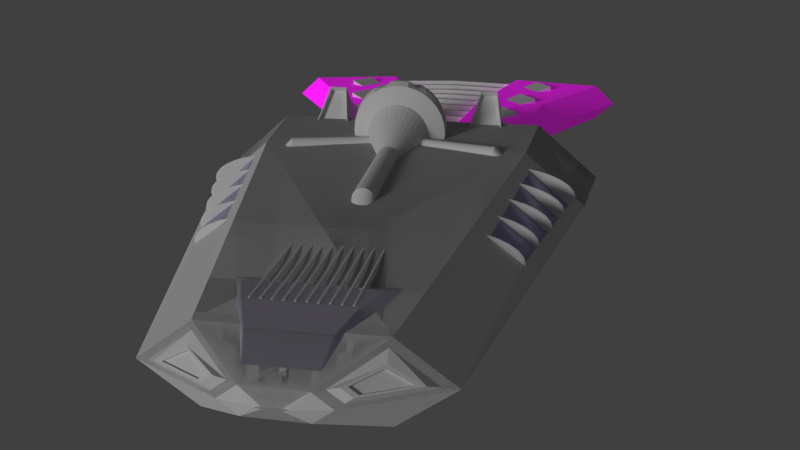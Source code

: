 # Source: ship01.blend  (saved by Blender 2.74.0; exported with 4.5.12 LTS)
import bpy
from mathutils import Matrix  # noqa: F401  (used for matrix-valued properties, if any)

bpy.ops.wm.read_factory_settings(use_empty=True)
scene = bpy.context.scene
scene.name = 'Scene'

# ---- collections
col_collection_1 = bpy.data.collections.new('Collection 1'); scene.collection.children.link(col_collection_1)

# ---- images (referenced by path relative to the original .blend; pixels are not part of the script)
import os
ASSET_DIR = os.environ.get("B2B_ASSET_DIR", "")  # directory of the original .blend (textures are referenced by path, not embedded)
HERE = os.path.dirname(os.path.abspath(__file__))  # packed textures are extracted next to this script under _unpacked/

def load_image(name, relpath, width, height, colorspace="sRGB"):
    """Load a texture the original file referenced (path relative to the .blend, or extracted next to this script)."""
    p = next((c for c in (os.path.join(HERE, relpath), os.path.join(ASSET_DIR, relpath)) if relpath and os.path.exists(c)), "")
    if p:
        img = bpy.data.images.load(p, check_existing=True)
        img.name = name
    else:  # same state as the original file: an image datablock whose file is absent (Cycles renders it pink)
        img = bpy.data.images.new(name, width, height)
        img.source = "FILE"
        img.filepath = "//" + (relpath or name)
    img.colorspace_settings.name = colorspace
    return img
img_ship01_reactor_png = load_image('ship01_reactor.png', 'ship01_reactor.png', 1024, 1024, 'sRGB')

# ---- materials (node trees are filled in below, after node groups)
mat_glass = bpy.data.materials.new('Glass')
mat_glass.alpha_threshold = 0.0
mat_glass.roughness = 0.5
mat_reactor = bpy.data.materials.new('Reactor')
mat_reactor.alpha_threshold = 0.0
mat_reactor.roughness = 0.5

# ---- material node trees
mat_glass.use_nodes = True; mat_glass.node_tree.nodes.clear()
_N = mat_glass.node_tree.nodes; _L = mat_glass.node_tree.links
n0 = _N.new('ShaderNodeOutputMaterial'); n0.name = 'Material Output'; n0.location = (446, 268)
n1 = _N.new('ShaderNodeMixShader'); n1.name = 'Mix Shader'; n1.location = (220, 305)
n1.inputs[0].default_value = 0.1365
n2 = _N.new('ShaderNodeBsdfAnisotropic'); n2.name = 'Glossy BSDF'; n2.location = (-264, 152)
n2.distribution = 'GGX'
n2.inputs[1].default_value = 0.4472
n3 = _N.new('ShaderNodeBsdfDiffuse'); n3.name = 'Diffuse BSDF'; n3.location = (-271, 305)
n4 = _N.new('ShaderNodeAddShader'); n4.name = 'Add Shader'; n4.location = (-27, 163)
n5 = _N.new('ShaderNodeAddShader'); n5.name = 'Add Shader.001'; n5.location = (113, 451)
n6 = _N.new('ShaderNodeBsdfGlass'); n6.name = 'Glass BSDF'; n6.location = (-133, 489)
n6.distribution = 'BECKMANN'
n6.inputs[0].default_value = (0.8193, 0.759, 1.0, 1.0)
n6.inputs[2].default_value = 1.45
_L.new(n2.outputs[0], n4.inputs[1])
_L.new(n3.outputs[0], n4.inputs[0])
_L.new(n4.outputs[0], n1.inputs[2])
_L.new(n1.outputs[0], n0.inputs[0])
_L.new(n5.outputs[0], n1.inputs[1])
_L.new(n6.outputs[0], n5.inputs[0])
n0.is_active_output = True
mat_reactor.use_nodes = True; mat_reactor.node_tree.nodes.clear()
_N = mat_reactor.node_tree.nodes; _L = mat_reactor.node_tree.links
n0 = _N.new('ShaderNodeBsdfDiffuse'); n0.name = 'Diffuse BSDF'; n0.location = (10, 300)
n1 = _N.new('ShaderNodeOutputMaterial'); n1.name = 'Material Output'; n1.location = (405, 193)
n2 = _N.new('ShaderNodeBsdfAnisotropic'); n2.name = 'Glossy BSDF'; n2.location = (-40, 81)
n2.distribution = 'GGX'
n2.inputs[0].default_value = (0.5444, 0.4496, 0.3923, 1.0)
n2.inputs[1].default_value = 0.5323
n3 = _N.new('ShaderNodeMixShader'); n3.name = 'Mix Shader'; n3.location = (212, 177)
n3.inputs[0].default_value = 0.3455
n4 = _N.new('ShaderNodeTexNoise'); n4.name = 'Noise Texture'; n4.location = (-508, -13)
n4.inputs[2].default_value = 997.6
n4.inputs[3].default_value = 0.7
n4.inputs[8].default_value = 0.95
n5 = _N.new('ShaderNodeTexCoord'); n5.name = 'Texture Coordinate'; n5.location = (-532, 277)
n6 = _N.new('ShaderNodeTexImage'); n6.name = 'Image Texture'; n6.location = (-345, 304)
n6.width = 140
n6.image = img_ship01_reactor_png
n7 = _N.new('ShaderNodeBrightContrast'); n7.name = 'Bright/Contrast'; n7.location = (-152, 297)
n7.inputs[1].default_value = 1.9
n7.inputs[2].default_value = 4.5
n8 = _N.new('ShaderNodeNormalMap'); n8.name = 'Normal Map'; n8.location = (-282, 3)
n8.inputs[0].default_value = 0.25
_L.new(n6.outputs[0], n7.inputs[0])
_L.new(n5.outputs[2], n6.inputs[0])
_L.new(n4.outputs[1], n8.inputs[1])
_L.new(n8.outputs[0], n2.inputs[4])
_L.new(n0.outputs[0], n3.inputs[1])
_L.new(n2.outputs[0], n3.inputs[2])
_L.new(n3.outputs[0], n1.inputs[0])
_L.new(n7.outputs[0], n0.inputs[0])
n1.is_active_output = True

# ---- world
world_world = bpy.data.worlds.new('World'); scene.world = world_world
world_world.color = (0.05088, 0.05088, 0.05088)
world_world.use_sun_shadow = False
world_world.sun_shadow_jitter_overblur = 0.0
world_world.cycles.sampling_method = 'MANUAL'
world_world.cycles.sample_map_resolution = 256

# ---- cameras
cam_camera_001 = bpy.data.cameras.new('Camera.001')
cam_camera_001.clip_end = 100.0
cam_camera_001.lens = 35.0
cam_camera_001.sensor_width = 32.0
cam_camera_001.sensor_height = 18.0
cam_camera_001.display_size = 2.0
cam_camera_001.dof.focus_distance = 0.0
cam_camera = bpy.data.cameras.new('Camera')
cam_camera.clip_end = 100.0
cam_camera.lens = 35.0
cam_camera.sensor_width = 32.0
cam_camera.sensor_height = 18.0
cam_camera.ortho_scale = 7.314
cam_camera.dof.focus_distance = 0.0

# ---- lights
light_lamp = bpy.data.lights.new('Lamp', 'SUN')
light_lamp.transmission_factor = 0.0
light_lamp.cutoff_distance = 30.0
light_lamp.angle = 0.2487
light_lamp.energy = 1.0
light_lamp.shadow_buffer_clip_start = 1.001
light_lamp.shadow_soft_size = 0.125
light_lamp.shadow_cascade_max_distance = 1000.0
light_lamp.cycles.use_multiple_importance_sampling = False

# ---- meshes
me_cube = bpy.data.meshes.new('Cube')
me_cube.from_pydata([(1.0, 1.0, -0.3897), (1.0, -1.0, -0.3897), (1.0, 1.0, 0.3897), (1.0, -1.0, 0.3897), (0.3335, -0.9418, 0.367), (1.0, -1.452, -1.49e-07), (0.3335, -1.368, -1.432e-07), (0.3335, 0.9418, -0.367), (0.3335, -0.9418, -0.367), (0.3335, 0.9418, 0.367), (1.0, 1.452, -1.49e-07), (0.3335, 1.368, -1.432e-07), (-2.074, -0.4977, 0.1794), (-2.074, -0.8185, -0.06466), (-2.074, 0.4977, -0.3087), (-2.074, -0.4977, -0.3087), (-2.074, 0.4977, 0.1794), (-2.074, 0.8185, -0.06466), (-2.346, -0.1726, 0.01997), (-2.346, -0.2838, -0.06466), (-2.346, 0.1726, -0.1493), (-2.346, -0.1726, -0.1493), (-2.346, 0.1726, 0.01997), (-2.346, 0.2838, -0.06466), (-2.385, -0.05063, -0.05697), (-2.385, -0.08327, -0.06466), (-2.385, 0.05063, -0.07235), (-2.385, -0.05063, -0.07235), (-2.385, 0.05063, -0.05697), (-2.385, 0.08327, -0.06466), (1.116, 0.8517, -0.3319), (1.116, -0.8517, -0.3319), (1.116, 0.8517, 0.3319), (1.116, -0.8517, 0.3319), (1.116, -1.237, -1.303e-07), (1.116, 1.237, -1.303e-07), (0.1794, 0.9869, 0.2927), (0.1794, 1.259, 0.05819), (-0.834, 0.8172, 0.1989), (-0.834, 1.022, 0.04297), (0.1771, 0.7323, 0.06358), (-0.8402, 0.5626, 0.0381)], [], [(3, 5, 34, 33), (3, 4, 6, 5), (0, 10, 35, 30), (11, 17, 39, 37), (0, 1, 8, 7), (2, 9, 4, 3), (4, 9, 16, 12), (2, 0, 7, 9), (8, 1, 5, 6), (8, 6, 13, 15), (3, 4, 8, 1), (7, 11, 10, 0), (2, 10, 11, 9), (10, 2, 32, 35), (12, 16, 22, 18), (15, 13, 19, 21), (11, 7, 14, 17), (7, 8, 15, 14), (22, 23, 29, 28), (18, 22, 28, 24), (21, 19, 25, 27), (17, 14, 20, 23), (14, 15, 21, 20), (13, 12, 18, 19), (28, 29, 26), (27, 24, 28, 26), (24, 27, 25), (23, 20, 26, 29), (20, 21, 27, 26), (19, 18, 24, 25), (30, 32, 33, 31), (31, 33, 34), (30, 35, 32), (5, 1, 31, 34), (2, 3, 33, 32), (1, 0, 30, 31), (17, 23, 22, 16), (38, 41, 39), (16, 9, 36, 38), (17, 16, 38, 39), (9, 11, 37, 36), (39, 41, 40, 37), (38, 36, 40, 41), (37, 40, 36)])
me_cube.materials.append(None)
me_cube.use_remesh_preserve_volume = False
me_cube.use_remesh_preserve_attributes = False
me_cube.use_mirror_vertex_groups = False
me_cube.update()
me_sphere = bpy.data.meshes.new('Sphere')
me_sphere.from_pydata([(-0.06673, -0.2845, 0.258), (-0.19, -0.2845, 0.2069), (-0.2419, -0.2845, 0.1643), (-0.2844, -0.2845, 0.1125), (-0.316, -0.2845, 0.05338), (-0.3355, -0.2845, -0.01079), (-0.342, -0.2845, -0.07752), (-0.3355, -0.2845, -0.1442), (0.06673, -0.2845, 0.258), (0.19, -0.2845, 0.2069), (0.2419, -0.2845, 0.1643), (0.2844, -0.2845, 0.1125), (0.316, -0.2845, 0.05338), (0.3355, -0.2845, -0.01079), (0.342, -0.2845, -0.07752), (0.3355, -0.2845, -0.1442), (0.06545, -0.2975, 0.258), (0.1864, -0.3215, 0.2069), (0.2372, -0.3316, 0.1643), (0.2789, -0.3399, 0.1125), (0.3099, -0.3461, 0.05338), (0.329, -0.3499, -0.01079), (0.3355, -0.3512, -0.07752), (0.329, -0.3499, -0.1442), (0.06165, -0.31, 0.258), (0.1756, -0.3572, 0.2069), (0.2235, -0.377, 0.1643), (0.2628, -0.3933, 0.1125), (0.292, -0.4054, 0.05338), (0.3099, -0.4128, -0.01079), (0.316, -0.4153, -0.07752), (0.3099, -0.4128, -0.1442), (0.05548, -0.3215, 0.258), (0.158, -0.39, 0.2069), (0.2011, -0.4188, 0.1643), (0.2365, -0.4425, 0.1125), (0.2628, -0.46, 0.05338), (0.2789, -0.4708, -0.01079), (0.2844, -0.4745, -0.07752), (0.2789, -0.4708, -0.1442), (0.04719, -0.3316, 0.258), (0.1344, -0.4188, 0.2069), (0.171, -0.4555, 0.1643), (0.2011, -0.4856, 0.1125), (0.2235, -0.5079, 0.05338), (0.2372, -0.5217, -0.01079), (0.2419, -0.5263, -0.07752), (0.2372, -0.5217, -0.1442), (0.03707, -0.3399, 0.258), (0.1056, -0.4425, 0.2069), (0.1344, -0.4856, 0.1643), (0.158, -0.5209, 0.1125), (0.1756, -0.5472, 0.05338), (0.1864, -0.5634, -0.01079), (0.19, -0.5689, -0.07752), (0.1864, -0.5634, -0.1442), (0.02554, -0.3461, 0.258), (0.01302, -0.3499, 0.258), (0.02554, -0.4128, 0.2385), (0.03707, -0.4708, 0.2069), (0.04719, -0.5217, 0.1643), (0.05548, -0.5634, 0.1125), (0.06165, -0.5944, 0.05338), (0.06545, -0.6135, -0.01079), (0.06673, -0.6199, -0.07752), (0.06545, -0.6135, -0.1442), (2.62e-07, -0.3512, 0.258), (2.518e-07, -0.4153, 0.2385), (2.518e-07, -0.4745, 0.2069), (2.186e-07, -0.5263, 0.1643), (2.034e-07, -0.5689, 0.1125), (2.645e-07, -0.6005, 0.05338), (1.881e-07, -0.6199, -0.01079), (2.034e-07, -0.6265, -0.07752), (1.881e-07, -0.6199, -0.1442), (-0.01302, -0.3499, 0.258), (-0.02554, -0.4128, 0.2385), (-0.03707, -0.4708, 0.2069), (-0.04718, -0.5217, 0.1643), (-0.05548, -0.5634, 0.1125), (-0.06165, -0.5944, 0.05338), (-0.06545, -0.6135, -0.01079), (-0.06673, -0.6199, -0.07752), (-0.06545, -0.6135, -0.1442), (2.241e-07, -0.2845, 0.2645), (-0.02554, -0.3461, 0.258), (-0.03707, -0.3399, 0.258), (-0.1056, -0.4425, 0.2069), (-0.1344, -0.4856, 0.1643), (-0.158, -0.5209, 0.1125), (-0.1756, -0.5472, 0.05338), (-0.1864, -0.5634, -0.01079), (-0.19, -0.5689, -0.07752), (-0.1864, -0.5634, -0.1442), (-0.04718, -0.3316, 0.258), (-0.1344, -0.4188, 0.2069), (-0.171, -0.4555, 0.1643), (-0.2011, -0.4856, 0.1125), (-0.2235, -0.5079, 0.05338), (-0.2372, -0.5217, -0.01079), (-0.2419, -0.5263, -0.07752), (-0.2372, -0.5217, -0.1442), (-0.05548, -0.3215, 0.258), (-0.158, -0.39, 0.2069), (-0.2011, -0.4188, 0.1643), (-0.2365, -0.4425, 0.1125), (-0.2628, -0.46, 0.05338), (-0.2789, -0.4708, -0.01079), (-0.2844, -0.4745, -0.07752), (-0.2789, -0.4708, -0.1442), (-0.06165, -0.31, 0.258), (-0.1756, -0.3572, 0.2069), (-0.2235, -0.377, 0.1643), (-0.2628, -0.3933, 0.1125), (-0.292, -0.4054, 0.05338), (-0.3099, -0.4128, -0.01079), (-0.316, -0.4153, -0.07752), (-0.3099, -0.4128, -0.1442), (-0.06545, -0.2975, 0.258), (-0.1864, -0.3215, 0.2069), (-0.2372, -0.3316, 0.1643), (-0.2789, -0.3399, 0.1125), (-0.3099, -0.3461, 0.05338), (-0.329, -0.3499, -0.01079), (-0.3355, -0.3512, -0.07752), (-0.329, -0.3499, -0.1442), (-0.06621, -0.2327, 0.2321), (-0.1299, -0.2327, 0.2128), (-0.1886, -0.2327, 0.1814), (-0.24, -0.2327, 0.1392), (-0.2822, -0.2327, 0.08778), (-0.3136, -0.2327, 0.0291), (-0.3329, -0.2327, -0.03457), (-0.3394, -0.2327, -0.1008), (-0.3329, -0.2327, -0.167), (0.06621, -0.2327, 0.2321), (0.1299, -0.2327, 0.2128), (0.1886, -0.2327, 0.1814), (0.24, -0.2327, 0.1392), (0.2822, -0.2327, 0.08778), (0.3136, -0.2327, 0.0291), (0.3329, -0.2327, -0.03457), (0.3394, -0.2327, -0.1008), (0.3329, -0.2327, -0.167), (2.246e-07, -0.2327, 0.2386), (-0.1378, -0.2845, 0.2111), (-0.1253, -0.2845, 0.2157), (-0.1308, -0.2775, 0.2118), (0.1253, -0.2845, 0.2157), (0.1378, -0.2845, 0.2111), (0.1308, -0.2775, 0.2118), (0.1352, -0.3113, 0.2111), (0.1229, -0.3089, 0.2157), (0.1273, -0.3372, 0.2111), (0.1157, -0.3324, 0.2157), (0.1146, -0.361, 0.2111), (0.1042, -0.354, 0.2157), (0.09745, -0.3819, 0.2111), (0.08858, -0.373, 0.2157), (0.07657, -0.399, 0.2111), (0.0696, -0.3886, 0.2157), (0.045, -0.4069, 0.2172), (0.05867, -0.4077, 0.2084), (0.04794, -0.4002, 0.2157), (0.0781, -0.4571, 0.1844), (0.06689, -0.4618, 0.1844), (0.09817, -0.5049, 0.1411), (0.08646, -0.5098, 0.1411), (0.1145, -0.5442, 0.08879), (0.1027, -0.5491, 0.08879), (0.1266, -0.5734, 0.02935), (0.1147, -0.5783, 0.02935), (0.1341, -0.5913, -0.03497), (0.1222, -0.5963, -0.03497), (0.1366, -0.5974, -0.1018), (0.1247, -0.6023, -0.1018), (0.1341, -0.5913, -0.1684), (0.1222, -0.5963, -0.1684), (-0.04794, -0.4002, 0.2157), (-0.05867, -0.4077, 0.2084), (-0.045, -0.4069, 0.2172), (-0.06689, -0.4618, 0.1844), (-0.0781, -0.4571, 0.1844), (-0.08646, -0.5098, 0.1411), (-0.09817, -0.5049, 0.1411), (-0.1027, -0.5491, 0.08879), (-0.1145, -0.5442, 0.08879), (-0.1147, -0.5783, 0.02935), (-0.1266, -0.5734, 0.02935), (-0.1222, -0.5963, -0.03497), (-0.1341, -0.5913, -0.03497), (-0.1247, -0.6023, -0.1018), (-0.1366, -0.5974, -0.1018), (-0.1222, -0.5963, -0.1684), (-0.1341, -0.5913, -0.1684), (-0.07657, -0.399, 0.2111), (-0.0696, -0.3886, 0.2157), (-0.09745, -0.3819, 0.2111), (-0.08858, -0.373, 0.2157), (-0.1146, -0.361, 0.2111), (-0.1042, -0.354, 0.2157), (-0.1273, -0.3372, 0.2111), (-0.1157, -0.3324, 0.2157), (-0.1352, -0.3113, 0.2111), (-0.1229, -0.3089, 0.2157)], [], [(14, 13, 21, 22), (12, 11, 19, 20), (10, 9, 17, 18), (150, 149, 9, 137, 136), (15, 14, 22, 23), (13, 12, 20, 21), (11, 10, 18, 19), (8, 148, 150, 136, 135), (22, 21, 29, 30), (20, 19, 27, 28), (18, 17, 25, 26), (17, 151, 153, 25), (23, 22, 30, 31), (21, 20, 28, 29), (19, 18, 26, 27), (154, 24, 32, 156), (30, 29, 37, 38), (28, 27, 35, 36), (26, 25, 33, 34), (25, 153, 155, 33), (31, 30, 38, 39), (29, 28, 36, 37), (27, 26, 34, 35), (156, 32, 40, 158), (38, 37, 45, 46), (36, 35, 43, 44), (34, 33, 41, 42), (33, 155, 157, 41), (39, 38, 46, 47), (37, 36, 44, 45), (35, 34, 42, 43), (158, 40, 48, 160), (46, 45, 53, 54), (44, 43, 51, 52), (42, 41, 49, 50), (41, 157, 159, 49), (47, 46, 54, 55), (45, 44, 52, 53), (43, 42, 50, 51), (160, 48, 56, 163), (175, 173, 63, 64), (171, 169, 61, 62), (167, 165, 59, 60), (49, 159, 162, 164), (177, 175, 64, 65), (173, 171, 62, 63), (169, 167, 60, 61), (161, 163, 56, 57, 58), (55, 54, 174, 176), (53, 52, 170, 172), (51, 50, 166, 168), (165, 161, 58, 59), (178, 85, 86, 196), (54, 53, 172, 174), (52, 51, 168, 170), (50, 49, 164, 166), (64, 63, 72, 73), (62, 61, 70, 71), (60, 59, 68, 69), (58, 57, 66, 67), (65, 64, 73, 74), (63, 62, 71, 72), (61, 60, 69, 70), (59, 58, 67, 68), (73, 72, 81, 82), (71, 70, 79, 80), (69, 68, 77, 78), (67, 66, 75, 76), (74, 73, 82, 83), (72, 71, 80, 81), (70, 69, 78, 79), (68, 67, 76, 77), (192, 190, 91, 92), (188, 186, 89, 90), (184, 182, 87, 88), (182, 179, 195, 87), (194, 192, 92, 93), (190, 188, 90, 91), (186, 184, 88, 89), (76, 75, 85, 178, 180), (83, 82, 191, 193), (81, 80, 187, 189), (79, 78, 183, 185), (77, 76, 180, 181), (196, 86, 94, 198), (82, 81, 189, 191), (80, 79, 185, 187), (78, 77, 181, 183), (92, 91, 99, 100), (90, 89, 97, 98), (88, 87, 95, 96), (87, 195, 197, 95), (93, 92, 100, 101), (91, 90, 98, 99), (89, 88, 96, 97), (198, 94, 102, 200), (100, 99, 107, 108), (98, 97, 105, 106), (96, 95, 103, 104), (95, 197, 199, 103), (101, 100, 108, 109), (99, 98, 106, 107), (97, 96, 104, 105), (200, 102, 110, 202), (108, 107, 115, 116), (106, 105, 113, 114), (104, 103, 111, 112), (103, 199, 201, 111), (109, 108, 116, 117), (107, 106, 114, 115), (105, 104, 112, 113), (202, 110, 118, 204), (116, 115, 123, 124), (114, 113, 121, 122), (112, 111, 119, 120), (111, 201, 203, 119), (117, 116, 124, 125), (115, 114, 122, 123), (113, 112, 120, 121), (8, 84, 16), (16, 84, 24), (24, 84, 32), (32, 84, 40), (40, 84, 48), (48, 84, 56), (56, 84, 57), (57, 84, 66), (66, 84, 75), (75, 84, 85), (85, 84, 86), (86, 84, 94), (94, 84, 102), (102, 84, 110), (110, 84, 118), (124, 123, 5, 6), (122, 121, 3, 4), (120, 119, 1, 2), (1, 145, 147, 127, 128), (125, 124, 6, 7), (123, 122, 4, 5), (121, 120, 2, 3), (204, 118, 0, 146), (118, 84, 0), (2, 1, 128, 129), (12, 13, 141, 140), (119, 203, 145, 1), (10, 11, 139, 138), (84, 8, 135, 144), (9, 149, 151, 17), (7, 6, 133, 134), (5, 4, 131, 132), (3, 2, 129, 130), (13, 14, 142, 141), (148, 8, 16, 152), (11, 12, 140, 139), (9, 10, 138, 137), (0, 84, 144, 126), (152, 16, 24, 154), (6, 5, 132, 133), (4, 3, 130, 131), (14, 15, 143, 142), (145, 146, 147), (148, 149, 150), (161, 162, 163), (178, 179, 180), (151, 149, 148, 152), (153, 151, 152, 154), (155, 153, 154, 156), (157, 155, 156, 158), (159, 157, 158, 160), (161, 165, 164, 162), (165, 167, 166, 164), (167, 169, 168, 166), (169, 171, 170, 168), (171, 173, 172, 170), (173, 175, 174, 172), (175, 177, 176, 174), (162, 159, 160, 163), (179, 182, 181, 180), (182, 184, 183, 181), (184, 186, 185, 183), (186, 188, 187, 185), (188, 190, 189, 187), (190, 192, 191, 189), (192, 194, 193, 191), (195, 179, 178, 196), (197, 195, 196, 198), (199, 197, 198, 200), (201, 199, 200, 202), (203, 201, 202, 204), (145, 203, 204, 146), (147, 146, 0, 126, 127)])
me_sphere.polygons.foreach_set('use_smooth', [True] * 192)
me_sphere.use_remesh_preserve_volume = False
me_sphere.use_remesh_preserve_attributes = False
me_sphere.use_mirror_vertex_groups = False
me_sphere.update()
me_sphere_001 = bpy.data.meshes.new('Sphere.001')
me_sphere_001.from_pydata([(-0.06621, -0.2327, 0.2321), (-0.1299, -0.2327, 0.2128), (-0.1886, -0.2327, 0.1814), (-0.24, -0.2327, 0.1392), (-0.2822, -0.2327, 0.08778), (-0.3136, -0.2327, 0.0291), (-0.3329, -0.2327, -0.03457), (-0.3394, -0.2327, -0.1008), (-0.3329, -0.2327, -0.167), (0.06621, -0.2327, 0.2321), (0.1299, -0.2327, 0.2128), (0.1886, -0.2327, 0.1814), (0.24, -0.2327, 0.1392), (0.2822, -0.2327, 0.08778), (0.3136, -0.2327, 0.0291), (0.3329, -0.2327, -0.03457), (0.3394, -0.2327, -0.1008), (0.3329, -0.2327, -0.167), (2.246e-07, -0.2327, 0.2386), (-0.04389, -0.1872, 0.1066), (-0.08609, -0.1872, 0.0938), (-0.125, -0.1872, 0.07301), (-0.1591, -0.1872, 0.04504), (-0.187, -0.1872, 0.01095), (-0.2078, -0.1872, -0.02795), (-0.2206, -0.1872, -0.07015), (-0.225, -0.1872, -0.114), (-0.2206, -0.1872, -0.1579), (0.04389, -0.1872, 0.1066), (0.08609, -0.1872, 0.0938), (0.125, -0.1872, 0.07301), (0.1591, -0.1872, 0.04504), (0.187, -0.1872, 0.01095), (0.2078, -0.1872, -0.02795), (0.2206, -0.1872, -0.07015), (0.225, -0.1872, -0.114), (0.2206, -0.1872, -0.1579), (2.189e-07, -0.1872, 0.1109), (-0.01456, 0.1771, -0.09652), (-0.02856, 0.1771, -0.1008), (-0.04146, 0.1771, -0.1077), (-0.05277, 0.1771, -0.1169), (-0.06205, 0.1771, -0.1283), (-0.06895, 0.1771, -0.1412), (-0.07319, 0.1771, -0.1552), (-0.07463, 0.1771, -0.1697), (-0.07319, 0.1771, -0.1843), (0.01456, 0.1771, -0.09652), (0.02856, 0.1771, -0.1008), (0.04146, 0.1771, -0.1077), (0.05277, 0.1771, -0.1169), (0.06205, 0.1771, -0.1283), (0.06895, 0.1771, -0.1412), (0.07319, 0.1771, -0.1552), (0.07463, 0.1771, -0.1697), (0.07319, 0.1771, -0.1843), (2.145e-07, 0.1771, -0.09509), (-0.01456, 0.9144, -0.1484), (-0.02856, 0.9144, -0.1526), (-0.04146, 0.9144, -0.1595), (-0.05277, 0.9144, -0.1688), (-0.06205, 0.9144, -0.1801), (-0.06895, 0.9144, -0.193), (-0.07319, 0.9144, -0.207), (-0.07463, 0.9144, -0.2215), (-0.07319, 0.9144, -0.2361), (0.01456, 0.9144, -0.1484), (0.02856, 0.9144, -0.1526), (0.04146, 0.9144, -0.1595), (0.05277, 0.9144, -0.1688), (0.06205, 0.9144, -0.1801), (0.06895, 0.9144, -0.193), (0.07319, 0.9144, -0.207), (0.07463, 0.9144, -0.2215), (0.07319, 0.9144, -0.2361), (2.145e-07, 0.9144, -0.1469), (-0.01456, 0.9958, -0.2354), (-0.02856, 0.9958, -0.2397), (-0.04146, 0.9958, -0.2466), (-0.05277, 0.9958, -0.2558), (-0.06205, 0.9958, -0.2672), (-0.06895, 0.9958, -0.2801), (-0.07319, 0.9958, -0.2941), (-0.07463, 0.9958, -0.3086), (-0.07319, 0.9958, -0.3232), (0.01456, 0.9958, -0.2354), (0.02856, 0.9958, -0.2397), (0.04146, 0.9958, -0.2466), (0.05277, 0.9958, -0.2558), (0.06205, 0.9958, -0.2672), (0.06895, 0.9958, -0.2801), (0.07319, 0.9958, -0.2941), (0.07463, 0.9958, -0.3086), (0.07319, 0.9958, -0.3232), (2.145e-07, 0.9958, -0.234)], [], [(3, 2, 21, 22), (14, 15, 34, 33), (1, 0, 19, 20), (12, 13, 32, 31), (10, 11, 30, 29), (8, 7, 26, 27), (0, 18, 37, 19), (6, 5, 24, 25), (4, 3, 22, 23), (15, 16, 35, 34), (2, 1, 20, 21), (13, 14, 33, 32), (11, 12, 31, 30), (9, 10, 29, 28), (18, 9, 28, 37), (7, 6, 25, 26), (5, 4, 23, 24), (16, 17, 36, 35), (29, 30, 49, 48), (27, 26, 45, 46), (19, 37, 56, 38), (25, 24, 43, 44), (23, 22, 41, 42), (34, 35, 54, 53), (21, 20, 39, 40), (32, 33, 52, 51), (30, 31, 50, 49), (28, 29, 48, 47), (37, 28, 47, 56), (26, 25, 44, 45), (24, 23, 42, 43), (35, 36, 55, 54), (22, 21, 40, 41), (33, 34, 53, 52), (20, 19, 38, 39), (31, 32, 51, 50), (42, 41, 60, 61), (53, 54, 73, 72), (40, 39, 58, 59), (51, 52, 71, 70), (49, 50, 69, 68), (47, 48, 67, 66), (56, 47, 66, 75), (45, 44, 63, 64), (43, 42, 61, 62), (54, 55, 74, 73), (41, 40, 59, 60), (52, 53, 72, 71), (39, 38, 57, 58), (50, 51, 70, 69), (48, 49, 68, 67), (46, 45, 64, 65), (38, 56, 75, 57), (44, 43, 62, 63), (65, 64, 83, 84), (57, 75, 94, 76), (63, 62, 81, 82), (61, 60, 79, 80), (72, 73, 92, 91), (59, 58, 77, 78), (70, 71, 90, 89), (68, 69, 88, 87), (66, 67, 86, 85), (75, 66, 85, 94), (64, 63, 82, 83), (62, 61, 80, 81), (73, 74, 93, 92), (60, 59, 78, 79), (71, 72, 91, 90), (58, 57, 76, 77), (69, 70, 89, 88), (67, 68, 87, 86)])
me_sphere_001.use_remesh_preserve_volume = False
me_sphere_001.use_remesh_preserve_attributes = False
me_sphere_001.use_mirror_vertex_groups = False
me_sphere_001.update()
me_sphere_002 = bpy.data.meshes.new('Sphere.002')
me_sphere_002.from_pydata([(-0.01456, 0.1771, -0.09652), (-0.02856, 0.1771, -0.1008), (-0.04146, 0.1771, -0.1077), (-0.05277, 0.1771, -0.1169), (-0.06205, 0.1771, -0.1283), (-0.06895, 0.1771, -0.1412), (-0.07319, 0.1771, -0.1552), (-0.07463, 0.1771, -0.1697), (-0.07319, 0.1771, -0.1843), (0.01456, 0.1771, -0.09652), (0.02856, 0.1771, -0.1008), (0.04146, 0.1771, -0.1077), (0.05277, 0.1771, -0.1169), (0.06205, 0.1771, -0.1283), (0.06895, 0.1771, -0.1412), (0.07319, 0.1771, -0.1552), (0.07463, 0.1771, -0.1697), (0.07319, 0.1771, -0.1843), (2.145e-07, 0.1771, -0.09509), (-0.01456, 1.251, -0.1518), (-0.02856, 1.251, -0.1561), (-0.04146, 1.251, -0.1629), (-0.05277, 1.251, -0.1722), (-0.06205, 1.251, -0.1835), (-0.06895, 1.251, -0.1964), (-0.07319, 1.251, -0.2104), (-0.07463, 1.251, -0.225), (-0.07319, 1.251, -0.2396), (0.01456, 1.251, -0.1518), (0.02856, 1.251, -0.1561), (0.04146, 1.251, -0.1629), (0.05277, 1.251, -0.1722), (0.06205, 1.251, -0.1835), (0.06895, 1.251, -0.1964), (0.07319, 1.251, -0.2104), (0.07463, 1.251, -0.225), (0.07319, 1.251, -0.2396), (2.145e-07, 1.251, -0.1504), (-0.01456, 1.341, -0.2555), (-0.02856, 1.341, -0.2597), (-0.04146, 1.341, -0.2666), (-0.05277, 1.341, -0.2759), (-0.06205, 1.341, -0.2872), (-0.06895, 1.341, -0.3001), (-0.07319, 1.341, -0.3141), (-0.07463, 1.341, -0.3287), (-0.07319, 1.341, -0.3432), (0.01456, 1.341, -0.2555), (0.02856, 1.341, -0.2597), (0.04146, 1.341, -0.2666), (0.05277, 1.341, -0.2759), (0.06205, 1.341, -0.2872), (0.06895, 1.341, -0.3001), (0.07319, 1.341, -0.3141), (0.07463, 1.341, -0.3287), (0.07319, 1.341, -0.3432), (2.145e-07, 1.341, -0.254)], [], [(18, 9, 28, 37), (6, 7, 26, 25), (4, 5, 24, 23), (16, 17, 36, 35), (2, 3, 22, 21), (14, 15, 34, 33), (0, 1, 20, 19), (12, 13, 32, 31), (10, 11, 30, 29), (7, 8, 27, 26), (18, 0, 19, 37), (5, 6, 25, 24), (3, 4, 23, 22), (15, 16, 35, 34), (1, 2, 21, 20), (13, 14, 33, 32), (11, 12, 31, 30), (9, 10, 29, 28), (30, 31, 50, 49), (28, 29, 48, 47), (37, 28, 47, 56), (25, 26, 45, 44), (23, 24, 43, 42), (35, 36, 55, 54), (21, 22, 41, 40), (33, 34, 53, 52), (19, 20, 39, 38), (31, 32, 51, 50), (29, 30, 49, 48), (26, 27, 46, 45), (37, 19, 38, 56), (24, 25, 44, 43), (22, 23, 42, 41), (34, 35, 54, 53), (20, 21, 40, 39), (32, 33, 52, 51)])
me_sphere_002.use_remesh_preserve_volume = False
me_sphere_002.use_remesh_preserve_attributes = False
me_sphere_002.use_mirror_vertex_groups = False
me_sphere_002.update()
me_cube_009 = bpy.data.meshes.new('Cube.009')
me_cube_009.from_pydata([(0.1794, 0.9869, 0.2927), (0.1794, 1.259, 0.05819), (-0.834, 0.8172, 0.1989), (-0.834, 1.022, 0.04297), (0.1819, 0.9776, 0.2814), (0.1819, 1.25, 0.04689), (-0.8315, 0.8079, 0.1876), (-0.8315, 1.013, 0.03167), (0.1794, 0.9869, 0.2927), (0.1794, 1.259, 0.05819)], [], [(0, 1, 3, 2), (4, 6, 7, 5), (3, 1, 5, 7), (0, 2, 6, 4), (2, 3, 7, 6), (1, 0, 4, 5), (0, 1, 9, 8)])
me_cube_009.materials.append(mat_glass)
me_cube_009.use_remesh_preserve_volume = False
me_cube_009.use_remesh_preserve_attributes = False
me_cube_009.use_mirror_vertex_groups = False
me_cube_009.update()
me_circle = bpy.data.meshes.new('Circle')
me_circle.from_pydata([(-8.498e-08, 0.2843, 2.198e-31), (-0.05547, 0.2789, -3.612e-25), (-0.1088, 0.2627, -7.084e-25), (-0.158, 0.2364, -1.028e-24), (-0.201, 0.201, -1.309e-24), (-0.2364, 0.158, -1.539e-24), (-0.2627, 0.1088, -1.71e-24), (-0.2789, 0.05547, -1.816e-24), (-0.2843, 2.254e-07, -1.851e-24), (-0.2789, -0.05547, -1.816e-24), (-0.2627, -0.1088, -1.71e-24), (-0.2364, -0.158, -1.539e-24), (-0.201, -0.201, -1.309e-24), (-0.158, -0.2364, -1.028e-24), (-0.1088, -0.2627, -7.084e-25), (-0.05547, -0.2789, -3.611e-25), (7.659e-09, -0.2843, 8.23e-31), (0.05547, -0.2789, 3.612e-25), (0.1088, -0.2627, 7.084e-25), (0.158, -0.2364, 1.028e-24), (0.201, -0.201, 1.309e-24), (0.2364, -0.158, 1.539e-24), (0.2627, -0.1088, 1.71e-24), (0.2789, -0.05547, 1.816e-24), (0.2843, 4.785e-07, 1.851e-24), (0.2789, 0.05547, 1.816e-24), (0.2627, 0.1088, 1.71e-24), (0.2364, 0.158, 1.539e-24), (0.201, 0.201, 1.309e-24), (0.158, 0.2364, 1.028e-24), (0.1088, 0.2627, 7.084e-25), (0.05547, 0.2789, 3.611e-25), (-8.498e-08, 0.2843, -0.0201), (-0.05547, 0.2789, -0.0201), (-0.1088, 0.2627, -0.0201), (-0.158, 0.2364, -0.0201), (-0.201, 0.201, -0.0201), (-0.2364, 0.158, -0.0201), (-0.2627, 0.1088, -0.0201), (-0.2789, 0.05547, -0.0201), (-0.2843, 2.269e-07, -0.0201), (-0.2789, -0.05547, -0.0201), (-0.2627, -0.1088, -0.0201), (-0.2364, -0.158, -0.0201), (-0.201, -0.201, -0.0201), (-0.158, -0.2364, -0.0201), (-0.1088, -0.2627, -0.0201), (-0.05547, -0.2789, -0.0201), (7.659e-09, -0.2843, -0.0201), (0.05547, -0.2789, -0.0201), (0.1088, -0.2627, -0.0201), (0.158, -0.2364, -0.0201), (0.201, -0.201, -0.0201), (0.2364, -0.158, -0.0201), (0.2627, -0.1088, -0.0201), (0.2789, -0.05547, -0.0201), (0.2843, 4.8e-07, -0.0201), (0.2789, 0.05547, -0.0201), (0.2627, 0.1088, -0.0201), (0.2364, 0.158, -0.0201), (0.201, 0.201, -0.0201), (0.158, 0.2364, -0.0201), (0.1088, 0.2627, -0.0201), (0.05547, 0.2789, -0.0201)], [], [(23, 22, 54, 55), (1, 0, 32, 33), (12, 11, 43, 44), (0, 31, 63, 32), (21, 20, 52, 53), (10, 9, 41, 42), (30, 29, 61, 62), (19, 18, 50, 51), (8, 7, 39, 40), (28, 27, 59, 60), (17, 16, 48, 49), (6, 5, 37, 38), (26, 25, 57, 58), (4, 3, 35, 36), (15, 14, 46, 47), (24, 23, 55, 56), (2, 1, 33, 34), (13, 12, 44, 45), (22, 21, 53, 54), (11, 10, 42, 43), (31, 30, 62, 63), (20, 19, 51, 52), (9, 8, 40, 41), (29, 28, 60, 61), (18, 17, 49, 50), (7, 6, 38, 39), (27, 26, 58, 59), (5, 4, 36, 37), (16, 15, 47, 48), (25, 24, 56, 57), (3, 2, 34, 35), (14, 13, 45, 46)])
me_circle.use_remesh_preserve_volume = False
me_circle.use_remesh_preserve_attributes = False
me_circle.use_mirror_vertex_groups = False
me_circle.update()
me_cube_004 = bpy.data.meshes.new('Cube.004')
me_cube_004.from_pydata([(-2.105, 0.485, 0.1419), (-2.105, 0.7316, -0.04564), (-2.314, 0.2352, 0.0194), (-2.314, 0.3207, -0.04564), (-2.166, 0.4872, 0.08775), (-2.158, 0.67, -0.01222), (-2.313, 0.302, 0.036), (-2.313, 0.3654, -0.01222), (-2.181, 0.4805, 0.07428), (-2.175, 0.6242, -0.004281), (-2.297, 0.335, 0.03361), (-2.297, 0.3848, -0.004281), (-2.172, 0.4754, 0.06621), (-2.165, 0.619, -0.01234), (-2.287, 0.3298, 0.02555), (-2.287, 0.3796, -0.01234)], [], [(0, 2, 3, 1), (5, 7, 11, 9), (1, 3, 7, 5), (2, 0, 4, 6), (3, 2, 6, 7), (0, 1, 5, 4), (9, 11, 15, 13), (6, 4, 8, 10), (7, 6, 10, 11), (4, 5, 9, 8), (12, 13, 15, 14), (10, 8, 12, 14), (11, 10, 14, 15), (8, 9, 13, 12)])
me_cube_004.materials.append(None)
me_cube_004.use_remesh_preserve_volume = False
me_cube_004.use_remesh_preserve_attributes = False
me_cube_004.use_mirror_vertex_groups = False
me_cube_004.update()
me_cube_003 = bpy.data.meshes.new('Cube.003')
me_cube_003.from_pydata([(-0.3848, -0.3325, 0.06093), (-0.1883, 0.2377, -0.1249), (-0.2232, 0.08178, 0.01476), (0.3848, -0.3325, 0.06093), (0.1883, 0.2377, -0.1249), (0.2232, 0.08178, 0.01476), (-0.304, -0.1142, 0.06717), (0.304, -0.1142, 0.06717), (-0.4154, -0.1815, -0.06357), (-0.3049, 0.06016, -0.1282), (-0.2572, 0.2524, -0.3003), (0.3049, 0.06016, -0.1282), (0.2572, 0.2524, -0.3003), (0.4154, -0.1815, -0.06357), (0.5258, -0.4799, 0.007765), (-0.5258, -0.4799, 0.007765)], [], [(2, 1, 4, 5), (7, 6, 2, 5), (3, 0, 6, 7), (9, 11, 12, 10), (13, 11, 9, 8), (14, 13, 8, 15), (7, 5, 11, 13), (6, 0, 15, 8), (0, 3, 14, 15), (3, 7, 13, 14), (4, 1, 10, 12), (5, 4, 12, 11), (1, 2, 9, 10), (2, 6, 8, 9)])
me_cube_003.materials.append(mat_glass)
me_cube_003.use_remesh_preserve_volume = False
me_cube_003.use_remesh_preserve_attributes = False
me_cube_003.use_mirror_vertex_groups = False
me_cube_003.update()
me_cube_005 = bpy.data.meshes.new('Cube.005')
me_cube_005.from_pydata([(-0.02816, -0.4373, -0.01865), (-0.005506, -0.4373, 0.01865), (-0.01277, 0.4962, -0.001815), (-0.005506, 0.4373, 0.01865), (0.02816, -0.4373, -0.01865), (0.005506, -0.4373, 0.01865), (0.01277, 0.4962, -0.001815), (0.005506, 0.4373, 0.01865), (-0.02047, 0.06663, -0.03609), (0.02047, 0.06663, -0.03609)], [], [(1, 3, 2, 8, 0), (3, 7, 6, 2), (7, 5, 4, 9, 6), (5, 1, 0, 4), (8, 2, 6, 9), (5, 7, 3, 1), (0, 8, 9, 4)])
me_cube_005.use_remesh_preserve_volume = False
me_cube_005.use_remesh_preserve_attributes = False
me_cube_005.use_mirror_vertex_groups = False
me_cube_005.update()
me_cube_001 = bpy.data.meshes.new('Cube.001')
me_cube_001.from_pydata([(-0.1963, 0.3641, -0.2027), (-0.1963, -0.3641, -0.2027), (-0.1963, 0.3641, 0.2027), (-0.1963, -0.3641, 0.2027), (-0.1963, -0.5287, -9.975e-08), (-0.1963, 0.5287, -9.975e-08), (0.3574, 0.3015, -0.1678), (0.3574, -0.3015, -0.1678), (0.3574, 0.3015, 0.1678), (0.3574, -0.3015, 0.1678), (0.3574, -0.4378, -9.258e-08), (0.3574, 0.4378, -9.258e-08), (1.202, 0.2063, -0.1678), (1.202, -0.3967, -0.1678), (1.202, 0.2063, 0.1678), (1.202, -0.3967, 0.1678), (1.202, -0.533, -9.258e-08), (1.202, 0.3426, -9.258e-08), (2.264, -0.08438, -0.1688), (2.088, -0.9005, -0.1688), (2.264, -0.08438, 0.1688), (2.088, -0.9005, 0.1688), (2.048, -1.085, -4.515e-07), (2.304, 0.1001, -4.515e-07), (2.298, -0.1626, -0.1407), (2.151, -0.8432, -0.1407), (2.298, -0.1626, 0.1407), (2.151, -0.8432, 0.1407), (2.118, -0.997, -4.461e-07), (2.331, -0.008789, -4.461e-07), (-0.2553, 0.486, -0.2414), (-0.2553, -0.3811, -0.2414), (-0.2553, 0.486, 0.2414), (-0.2553, -0.3811, 0.2414), (-0.2553, -0.5772, -1.053e-07), (-0.2553, 0.682, -1.053e-07)], [], [(4, 3, 33, 34), (5, 0, 30, 35), (2, 5, 35, 32), (9, 10, 16, 15), (6, 11, 17, 12), (11, 8, 14, 17), (5, 2, 8, 11), (0, 5, 11, 6), (3, 4, 10, 9), (4, 1, 7, 10), (2, 3, 9, 8), (1, 0, 6, 7), (15, 16, 22, 21), (12, 17, 23, 18), (17, 14, 20, 23), (10, 7, 13, 16), (8, 9, 15, 14), (7, 6, 12, 13), (21, 22, 28, 27), (18, 23, 29, 24), (23, 20, 26, 29), (16, 13, 19, 22), (14, 15, 21, 20), (13, 12, 18, 19), (24, 26, 27, 25), (25, 27, 28), (24, 29, 26), (22, 19, 25, 28), (20, 21, 27, 26), (19, 18, 24, 25), (30, 31, 33, 32), (31, 34, 33), (30, 32, 35), (1, 4, 34, 31), (3, 2, 32, 33), (0, 1, 31, 30)])
_uv = me_cube_001.uv_layers.new(name='UVMap')
_uv.uv.foreach_set('vector', [0.04114, 0.0, 0.458, 0.006582, 0.4589, 1.0, 0.04114, 1.0, 0.04114, 0.0, 0.4589, 0.0, 0.4589, 1.0, 0.04114, 1.0, 0.04114, 0.0, 0.4589, 0.0, 0.4589, 1.0, 0.04114, 1.0, 0.04114, 0.0, 0.4589, 0.0, 0.4589, 1.0, 0.04114, 1.0, 0.04114, 0.0, 0.4589, 0.0, 0.4589, 1.0, 0.04114, 1.0, 0.04114, 0.0, 0.4589, 0.0, 0.4589, 1.0, 0.04114, 1.0, 0.04114, 0.0, 0.4589, 0.0, 0.4589, 1.0, 0.04114, 1.0, 0.04114, 0.0, 0.4589, 0.0, 0.4589, 1.0, 0.04114, 1.0, 0.04114, 0.0, 0.4589, 0.0, 0.4589, 1.0, 0.04114, 1.0, 0.04114, 0.0, 0.4589, 0.0, 0.4589, 1.0, 0.04114, 1.0, 0.4392, 0.9935, 0.7263, 0.9923, 0.7008, 0.7737, 0.463, 0.7747, 0.04114, 0.0, 0.4589, 0.0, 0.4589, 1.0, 0.04114, 1.0, 0.04114, 0.0, 0.4589, 0.0, 0.4589, 1.0, 0.04114, 1.0, 0.04114, 0.0, 0.4589, 0.0, 0.4589, 1.0, 0.04114, 1.0, 0.04114, 0.0, 0.4589, 0.0, 0.4589, 1.0, 0.04114, 1.0, 0.04114, 0.0, 0.4589, 0.0, 0.4589, 1.0, 0.04114, 1.0, 0.463, 0.7747, 0.7008, 0.7737, 0.7369, 0.4406, 0.4991, 0.4416, 0.04114, 0.0, 0.4589, 0.0, 0.4589, 1.0, 0.04114, 1.0, 0.04114, 0.0, 0.4589, 0.0, 0.4589, 1.0, 0.04114, 1.0, 0.04114, 0.0, 0.4589, 0.0, 0.4589, 1.0, 0.04114, 1.0, 0.04114, 0.0, 0.4589, 0.0, 0.4589, 1.0, 0.04114, 1.0, 0.04114, 0.0, 0.4589, 0.0, 0.4589, 1.0, 0.04114, 1.0, 0.4991, 0.4416, 0.7369, 0.4406, 0.9342, 0.0904, 0.612, 0.02226, 0.04114, 0.0, 0.4589, 0.0, 0.4589, 1.0, 0.04114, 1.0, 0.04114, 0.0, 0.4589, 0.0, 0.4589, 1.0, 0.04114, 1.0, 0.04114, 0.0, 0.4589, 0.0, 0.4589, 1.0, 0.04114, 0.0, 0.4589, 0.0, 0.4589, 1.0, 0.04114, 0.0, 0.4589, 0.0, 0.4589, 1.0, 0.04114, 1.0, 0.04114, 0.0, 0.4589, 0.0, 0.4589, 1.0, 0.04114, 1.0, 0.04114, 0.0, 0.4589, 0.0, 0.4589, 1.0, 0.04114, 1.0, 0.04114, 0.0, 0.4589, 0.0, 0.4589, 1.0, 0.04114, 1.0, 0.04114, 0.0, 0.4589, 0.0, 0.4589, 1.0, 0.04114, 0.0, 0.4589, 0.0, 0.4589, 1.0, 0.04114, 0.0, 0.4589, 0.0, 0.4589, 1.0, 0.04114, 1.0, 0.04114, 0.0, 0.4589, 0.0, 0.4589, 1.0, 0.04114, 1.0, 0.04114, 0.0, 0.4589, 0.0, 0.4589, 1.0, 0.04114, 1.0])
me_cube_001.materials.append(mat_reactor)
me_cube_001.use_remesh_preserve_volume = False
me_cube_001.use_remesh_preserve_attributes = False
me_cube_001.use_mirror_vertex_groups = False
me_cube_001.update()
me_cylinder = bpy.data.meshes.new('Cylinder')
me_cylinder.from_pydata([(-3.398e-08, 0.06979, -0.6191), (3.372e-08, 0.06979, 0.6191), (0.1479, 0.0507, -0.6191), (0.1479, 0.0507, 0.6191), (0.1479, 0.027, -0.6191), (0.1479, 0.027, 0.6191), (-4.891e-08, 0.007905, -0.6191), (1.879e-08, 0.007905, 0.6191), (-0.1479, 0.027, -0.6191), (-0.1479, 0.027, 0.6191), (-0.1479, 0.0507, -0.6191), (-0.1479, 0.0507, 0.6191), (-1.29e-10, 0.09753, -1.335e-09), (0.1479, 0.0507, 0.0), (0.1479, 0.027, 0.0), (-1.506e-08, 0.007905, 0.0), (-0.17, 0.027, 1.665e-09), (-0.17, 0.0661, 9.236e-10)], [], [(12, 1, 3, 13), (13, 3, 5, 14), (14, 5, 7, 15), (15, 7, 9, 16), (3, 1, 11, 9, 7, 5), (17, 11, 1, 12), (16, 9, 11, 17), (0, 2, 4, 6, 8, 10), (8, 16, 17, 10), (10, 17, 12, 0), (6, 15, 16, 8), (4, 14, 15, 6), (2, 13, 14, 4), (0, 12, 13, 2)])
me_cylinder.use_remesh_preserve_volume = False
me_cylinder.use_remesh_preserve_attributes = False
me_cylinder.use_mirror_vertex_groups = False
me_cylinder.update()
me_plane = bpy.data.meshes.new('Plane')
me_plane.from_pydata([(-0.1567, -0.02305, -0.03421), (0.0116, -0.158, 0.01688), (-0.0116, 0.158, -0.03421), (0.1567, 0.02305, 0.01688), (0.0116, -0.158, -0.04735), (0.1567, 0.02305, -0.04735)], [], [(0, 2, 3, 1), (1, 4, 0), (5, 3, 2)])
me_plane.use_remesh_preserve_volume = False
me_plane.use_remesh_preserve_attributes = False
me_plane.use_mirror_vertex_groups = False
me_plane.update()
me_cube_002 = bpy.data.meshes.new('Cube.002')
me_cube_002.from_pydata([(-0.08392, -0.08392, -0.08392), (-0.08392, -0.05752, 0.08446), (-0.08392, 0.08392, -0.08392), (-0.08392, 0.1064, 0.0486), (0.08392, -0.08392, -0.08392), (0.08392, -0.05752, 0.08446), (0.08392, 0.08392, -0.08392), (0.08392, 0.1064, 0.0486), (-0.08548, -0.02133, 0.2258), (-0.09988, 0.1525, 0.1273), (0.09988, 0.1525, 0.1273), (0.08548, -0.02133, 0.2258), (-0.06428, 0.05428, 0.3523), (-0.1249, 0.2843, 0.1194), (0.1249, 0.2843, 0.1194), (0.06428, 0.05428, 0.3523), (-0.158, -0.3917, -0.06726), (-0.06876, -0.3769, 0.02775), (0.06876, -0.3769, 0.02775), (0.158, -0.3917, -0.06726), (0.05636, -0.3238, 0.1075), (-0.05636, -0.3238, 0.1075), (-0.158, -0.5709, -0.08081), (-0.06876, -0.5055, -0.01367), (0.06876, -0.5055, -0.01367), (0.158, -0.5709, -0.08081), (-0.06428, 0.06597, 0.3639), (-0.1249, 0.296, 0.1309), (0.1249, 0.296, 0.1309), (0.06428, 0.06597, 0.3639), (-0.05914, 0.07517, 0.3546), (-0.1149, 0.2868, 0.1402), (0.1149, 0.2868, 0.1402), (0.05914, 0.07517, 0.3546), (-0.05914, 0.04614, 0.3259), (-0.1149, 0.2578, 0.1116), (0.1149, 0.2578, 0.1116), (0.05914, 0.04614, 0.3259)], [], [(1, 3, 2, 0), (3, 7, 6, 2), (7, 5, 4, 6), (8, 1, 17, 21), (0, 2, 6, 4), (5, 11, 20, 18), (8, 11, 15, 12), (5, 7, 10, 11), (7, 3, 9, 10), (3, 1, 8, 9), (12, 15, 29, 26), (11, 10, 14, 15), (10, 9, 13, 14), (9, 8, 12, 13), (16, 19, 25, 22), (17, 18, 20, 21), (11, 8, 21, 20), (0, 4, 19, 16), (4, 5, 18, 19), (1, 0, 16, 17), (24, 23, 22, 25), (18, 17, 23, 24), (19, 18, 24, 25), (17, 16, 22, 23), (26, 29, 33, 30), (15, 14, 28, 29), (14, 13, 27, 28), (13, 12, 26, 27), (30, 33, 37, 34), (29, 28, 32, 33), (28, 27, 31, 32), (27, 26, 30, 31), (37, 36, 35, 34), (33, 32, 36, 37), (32, 31, 35, 36), (31, 30, 34, 35)])
me_cube_002.use_remesh_preserve_volume = False
me_cube_002.use_remesh_preserve_attributes = False
me_cube_002.use_mirror_vertex_groups = False
me_cube_002.update()

# ---- objects
ob_camera_001 = bpy.data.objects.new('Camera.001', cam_camera_001)
ob_base_hull = bpy.data.objects.new('Base Hull', me_cube)
ob_weapon = bpy.data.objects.new('Weapon', me_sphere)
ob_sphere_001 = bpy.data.objects.new('Sphere.001', me_sphere_001)
ob_sphere_000 = bpy.data.objects.new('Sphere.000', me_sphere_002)
ob_side_glass = bpy.data.objects.new('Side Glass', me_cube_009)
ob_side_fins = bpy.data.objects.new('Side Fins', me_circle)
ob_headlight = bpy.data.objects.new('Headlight', me_cube_004)
ob_windshield = bpy.data.objects.new('Windshield', me_cube_003)
ob_backwind = bpy.data.objects.new('BackWind', me_cube_005)
ob_jet_conduit = bpy.data.objects.new('Jet Conduit', me_cube_001)
ob_fins = bpy.data.objects.new('Fins', me_cylinder)
ob_exhaust = bpy.data.objects.new('Exhaust', me_plane)
ob_intake = bpy.data.objects.new('Intake', me_cube_002)
ob_lamp = bpy.data.objects.new('Lamp', light_lamp)
ob_camera = bpy.data.objects.new('Camera', cam_camera)

# ---- transforms, parenting, visibility, modifiers, constraints
ob_camera_001.location = (0.003303, -0.6442, 9.494)
ob_camera_001.rotation_euler = (0.0, -4.127e-08, 1.571)
ob_camera_001.lineart.crease_threshold = 0.0
ob_base_hull.location = (0.0, 0.0, 0.0)
ob_base_hull.rotation_euler = (0.0, -0.0, -1.571)
ob_base_hull.lock_rotations_4d = False
ob_base_hull.empty_display_type = 'ARROWS'
ob_base_hull.lineart.crease_threshold = 0.0
_m = ob_base_hull.modifiers.new('Mirror', 'MIRROR')
_m.use_axis = (False, True, False)
ob_weapon.parent = ob_base_hull
ob_weapon.matrix_parent_inverse = Matrix(((7.55e-08, -1.0, 0.0, 0.0), (1.0, 7.55e-08, 0.0, 0.0), (0.0, 0.0, 1.0, 0.0), (0.0, 0.0, 0.0, 1.0)))
ob_weapon.location = (-0.003649, -0.3224, 0.5198)
ob_weapon.lineart.crease_threshold = 0.0
_m = ob_weapon.modifiers.new('EdgeSplit', 'EDGE_SPLIT')
_m.split_angle = 0.2618
ob_sphere_001.parent = ob_weapon
ob_sphere_001.matrix_parent_inverse = Matrix(((1.0, 0.0, 0.0, 0.003649), (0.0, 1.0, 0.0, 0.3224), (0.0, 0.0, 1.0, -0.5198), (0.0, 0.0, 0.0, 1.0)))
ob_sphere_001.location = (-0.003649, -0.3224, 0.5198)
ob_sphere_001.lineart.crease_threshold = 0.0
ob_sphere_000.parent = ob_weapon
ob_sphere_000.matrix_parent_inverse = Matrix(((1.0, 0.0, 0.0, 0.003649), (0.0, 1.0, 0.0, 0.3224), (0.0, 0.0, 1.0, -0.5198), (0.0, 0.0, 0.0, 1.0)))
ob_sphere_000.location = (-0.003649, -0.4898, 0.4538)
ob_sphere_000.rotation_euler = (0.06637, -0.05914, -1.301)
ob_sphere_000.scale = (0.6074, 0.6074, 0.6074)
ob_sphere_000.lineart.crease_threshold = 0.0
_m = ob_sphere_000.modifiers.new('Mirror', 'MIRROR')
_m.use_axis = (False, True, False)
_m.mirror_object = ob_base_hull
ob_side_glass.parent = ob_base_hull
ob_side_glass.matrix_parent_inverse = Matrix(((7.55e-08, -1.0, 0.0, 0.0), (1.0, 7.55e-08, 0.0, 0.0), (0.0, 0.0, 1.0, 0.0), (0.0, 0.0, 0.0, 1.0)))
ob_side_glass.location = (0.0, 0.0, 0.0)
ob_side_glass.rotation_euler = (0.0, -0.0, -1.571)
ob_side_glass.lock_rotations_4d = False
ob_side_glass.empty_display_type = 'ARROWS'
ob_side_glass.color = (0.5979, 0.7732, 1.0, 0.1923)
ob_side_glass.display_type = 'SOLID'
ob_side_glass.show_wire = True
ob_side_glass.lineart.crease_threshold = 0.0
_m = ob_side_glass.modifiers.new('Mirror', 'MIRROR')
_m.use_axis = (False, True, False)
_m.mirror_object = ob_base_hull
ob_side_fins.parent = ob_side_glass
ob_side_fins.matrix_parent_inverse = Matrix(((7.55e-08, -1.0, 0.0, 0.0), (1.0, 7.55e-08, 0.0, 0.0), (0.0, 0.0, 1.0, 0.0), (0.0, 0.0, 0.0, 1.0)))
ob_side_fins.location = (0.7382, -0.1841, 0.1129)
ob_side_fins.rotation_euler = (1.571, 2.22e-16, 2.22e-16)
ob_side_fins.scale = (-1.979, 0.7428, 0.7428)
ob_side_fins.lineart.crease_threshold = 0.0
_m = ob_side_fins.modifiers.new('Solidify', 'SOLIDIFY')
_m.thickness = 0.087
_m.nonmanifold_thickness_mode = 'FIXED'
_m.nonmanifold_merge_threshold = 0.0003
_m = ob_side_fins.modifiers.new('Bevel', 'BEVEL')
_m.width = 0.007
_m.width_pct = 0.007
_m.limit_method = 'NONE'
_m.spread = 0.0
_m = ob_side_fins.modifiers.new('Array', 'ARRAY')
_m.count = 5
_m.constant_offset_displace = (0.0, 1.0, 0.0)
_m.relative_offset_displace = (0.06, -0.04, -17.0)
_m = ob_side_fins.modifiers.new('Mirror', 'MIRROR')
_m.use_axis = (False, True, False)
_m.mirror_object = ob_base_hull
ob_headlight.parent = ob_base_hull
ob_headlight.matrix_parent_inverse = Matrix(((7.55e-08, -1.0, 0.0, 0.0), (1.0, 7.55e-08, 0.0, 0.0), (0.0, 0.0, 1.0, 0.0), (0.0, 0.0, 0.0, 1.0)))
ob_headlight.location = (0.0, 0.0, 0.0)
ob_headlight.rotation_euler = (0.0, -0.0, -1.571)
ob_headlight.lock_rotations_4d = False
ob_headlight.empty_display_type = 'ARROWS'
ob_headlight.lineart.crease_threshold = 0.0
_m = ob_headlight.modifiers.new('Mirror', 'MIRROR')
_m.use_axis = (False, True, False)
_m.mirror_object = ob_base_hull
ob_windshield.parent = ob_base_hull
ob_windshield.matrix_parent_inverse = Matrix(((7.55e-08, -1.0, 0.0, 0.0), (1.0, 7.55e-08, 0.0, 0.0), (0.0, 0.0, 1.0, 0.0), (0.0, 0.0, 0.0, 1.0)))
ob_windshield.location = (-0.009745, 2.043, 0.175)
ob_windshield.lineart.crease_threshold = 0.0
_m = ob_windshield.modifiers.new('Bevel', 'BEVEL')
_m.width = 0.005
_m.width_pct = 0.005
_m.limit_method = 'NONE'
_m.spread = 0.0
ob_backwind.parent = ob_windshield
ob_backwind.matrix_parent_inverse = Matrix(((1.0, 0.0, 0.0, 0.009745), (0.0, 1.0, 0.0, -2.043), (0.0, 0.0, 1.0, -0.175), (0.0, 0.0, 0.0, 1.0)))
ob_backwind.location = (-0.2739, 1.471, 0.2269)
ob_backwind.lineart.crease_threshold = 0.0
_m = ob_backwind.modifiers.new('Array', 'ARRAY')
_m.count = 10
_m.fit_length = 0.65
_m.constant_offset_displace = (0.0, 0.0, 0.0)
_m.relative_offset_displace = (1.05, 0.0, 0.0)
ob_jet_conduit.parent = ob_base_hull
ob_jet_conduit.matrix_parent_inverse = Matrix(((7.55e-08, -1.0, 0.0, 0.0), (1.0, 7.55e-08, 0.0, 0.0), (0.0, 0.0, 1.0, 0.0), (0.0, 0.0, 0.0, 1.0)))
ob_jet_conduit.location = (-0.561, -1.358, 0.0)
ob_jet_conduit.rotation_euler = (0.0, -0.0, -1.571)
ob_jet_conduit.lock_rotations_4d = False
ob_jet_conduit.empty_display_type = 'ARROWS'
ob_jet_conduit.lineart.crease_threshold = 0.0
_m = ob_jet_conduit.modifiers.new('Mirror', 'MIRROR')
_m.use_axis = (False, True, False)
_m.mirror_object = ob_base_hull
ob_fins.parent = ob_jet_conduit
ob_fins.matrix_parent_inverse = Matrix(((7.55e-08, -1.0, 0.0, -1.358), (1.0, 8.941e-08, 0.0, 0.561), (0.0, 0.0, 1.0, -0.0), (0.0, 0.0, 0.0, 1.0)))
ob_fins.location = (-0.001494, -1.702, -0.00282)
ob_fins.rotation_euler = (3.423e-08, 1.571, 0.0)
ob_fins.lineart.crease_threshold = 0.0
_m = ob_fins.modifiers.new('Array', 'ARRAY')
_m.count = 10
_m.constant_offset_displace = (0.0, 0.0, 0.0)
_m.relative_offset_displace = (0.0, -2.3, 0.0)
ob_exhaust.parent = ob_jet_conduit
ob_exhaust.matrix_parent_inverse = Matrix(((7.55e-08, -1.0, 0.0, -1.358), (1.0, 8.941e-08, 0.0, 0.561), (0.0, 0.0, 1.0, -0.0), (0.0, 0.0, 0.0, 1.0)))
ob_exhaust.location = (0.6051, -2.138, 0.1829)
ob_exhaust.lineart.crease_threshold = 0.0
_m = ob_exhaust.modifiers.new('Solidify', 'SOLIDIFY')
_m.thickness = 0.007
_m.nonmanifold_thickness_mode = 'FIXED'
_m.nonmanifold_merge_threshold = 0.0003
_m = ob_exhaust.modifiers.new('Bevel', 'BEVEL')
_m.limit_method = 'NONE'
_m.spread = 0.0
_m = ob_exhaust.modifiers.new('Array', 'ARRAY')
_m.count = 3
_m.constant_offset_displace = (0.0, 0.0, 0.0)
_m.relative_offset_displace = (0.4, -1.7, 0.0)
_m = ob_exhaust.modifiers.new('Mirror', 'MIRROR')
_m.use_axis = (False, True, False)
_m.mirror_object = ob_base_hull
ob_intake.parent = ob_jet_conduit
ob_intake.matrix_parent_inverse = Matrix(((7.55e-08, -1.0, 0.0, -1.358), (1.0, 8.941e-08, 0.0, 0.561), (0.0, 0.0, 1.0, -0.0), (0.0, 0.0, 0.0, 1.0)))
ob_intake.location = (-0.6015, -1.184, 0.2425)
ob_intake.lineart.crease_threshold = 0.0
_m = ob_intake.modifiers.new('Mirror', 'MIRROR')
_m.use_axis = (False, True, False)
_m.mirror_object = ob_base_hull
ob_lamp.location = (6.309, 12.56, 9.996)
ob_lamp.rotation_euler = (1.319, 0.5899, 2.443)
ob_lamp.lock_rotations_4d = False
ob_lamp.empty_display_type = 'ARROWS'
ob_lamp.color = (0.0, 0.0, 0.0, 0.0)
ob_lamp.lineart.crease_threshold = 0.0
ob_camera.location = (-1.246, 5.559, 2.142)
ob_camera.rotation_euler = (1.195, 0.01139, 3.338)
ob_camera.lock_rotations_4d = False
ob_camera.empty_display_type = 'ARROWS'
ob_camera.color = (0.0, 0.0, 0.0, 0.0)
ob_camera.display_type = 'WIRE'
ob_camera.lineart.crease_threshold = 0.0

# ---- collection membership
col_collection_1.objects.link(ob_camera_001)
col_collection_1.objects.link(ob_base_hull)
col_collection_1.objects.link(ob_weapon)
col_collection_1.objects.link(ob_sphere_001)
col_collection_1.objects.link(ob_sphere_000)
col_collection_1.objects.link(ob_side_glass)
col_collection_1.objects.link(ob_side_fins)
col_collection_1.objects.link(ob_headlight)
col_collection_1.objects.link(ob_windshield)
col_collection_1.objects.link(ob_backwind)
col_collection_1.objects.link(ob_jet_conduit)
col_collection_1.objects.link(ob_fins)
col_collection_1.objects.link(ob_exhaust)
col_collection_1.objects.link(ob_intake)
col_collection_1.objects.link(ob_lamp)
col_collection_1.objects.link(ob_camera)

# ---- scene / render settings (as saved in the file)
scene.camera = ob_camera
scene.frame_start = 1; scene.frame_end = 250; scene.frame_set(1)
scene.render.engine = 'CYCLES'
scene.render.resolution_percentage = 50
scene.render.dither_intensity = 0.0
scene.render.film_transparent = True
scene.cycles.use_denoising = False
scene.cycles.samples = 576
scene.cycles.sampling_pattern = 'TABULATED_SOBOL'
scene.cycles.light_sampling_threshold = 0.0
scene.cycles.use_adaptive_sampling = False
scene.cycles.use_light_tree = False
scene.cycles.blur_glossy = 0.0
scene.cycles.pixel_filter_type = 'GAUSSIAN'
scene.cycles.sample_clamp_indirect = 0.0
scene.view_settings.view_transform = 'Standard'
bpy.context.view_layer.update()
